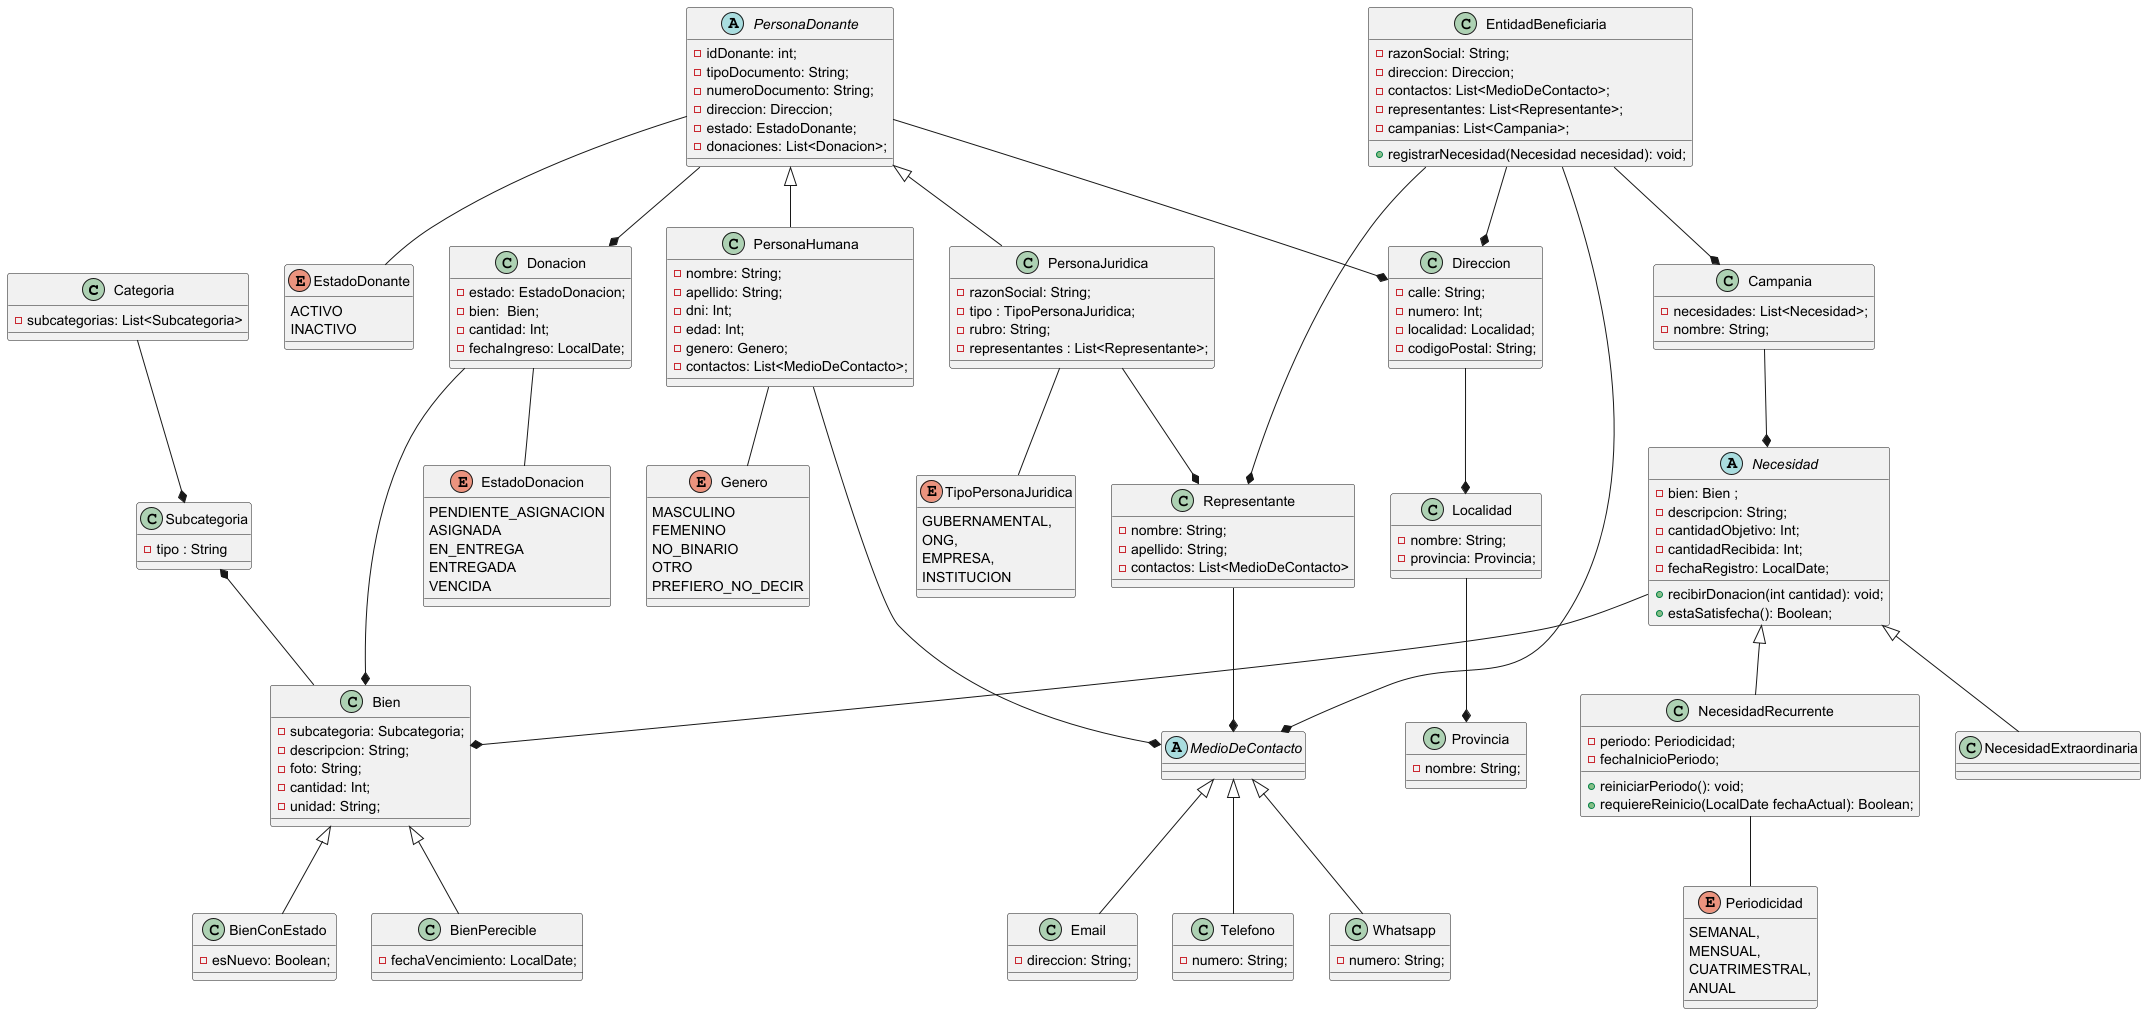

The diagram above was rendered by PlantUML. Its source (embedded in the PNG):
@startuml diagrama-De-Clases

class Categoria{
  - subcategorias: List<Subcategoria>
}

class Subcategoria{
  - tipo : String
}

abstract class MedioDeContacto{

}

class Email{
    - direccion: String;
}

class Telefono{
    - numero: String;
}

class Whatsapp{
    - numero: String;
}

class Bien{
    - subcategoria: Subcategoria;
    - descripcion: String;
    - foto: String;
    - cantidad: Int;
    - unidad: String; 
}

class BienConEstado{
    - esNuevo: Boolean;
}

class BienPerecible{
    - fechaVencimiento: LocalDate;
}

class Donacion{
    - estado: EstadoDonacion;
    - bien:  Bien;
    - cantidad: Int;
    - fechaIngreso: LocalDate;
}

enum EstadoDonacion{
    PENDIENTE_ASIGNACION
    ASIGNADA
    EN_ENTREGA
    ENTREGADA
    VENCIDA
}

enum EstadoDonante{
    ACTIVO
    INACTIVO
}

enum Genero{
    MASCULINO
    FEMENINO
    NO_BINARIO
    OTRO
    PREFIERO_NO_DECIR
}

abstract class PersonaDonante{
    - idDonante: int;
    - tipoDocumento: String;
    - numeroDocumento: String;
    - direccion: Direccion;
    - estado: EstadoDonante;
    - donaciones: List<Donacion>;
}

class PersonaHumana{
    - nombre: String;
    - apellido: String;
    - dni: Int;
    - edad: Int;
    - genero: Genero;
    - contactos: List<MedioDeContacto>;
}

class PersonaJuridica{
    - razonSocial: String;
    - tipo : TipoPersonaJuridica;
    - rubro: String;
    - representantes : List<Representante>; 
}

class Representante{
    - nombre: String;
    - apellido: String;
    - contactos: List<MedioDeContacto>
}

enum TipoPersonaJuridica {
    GUBERNAMENTAL,
    ONG,
    EMPRESA,
    INSTITUCION
}

class Direccion{
    - calle: String;
    - numero: Int;
    - localidad: Localidad;
    - codigoPostal: String;
}

class Localidad{
- nombre: String;
- provincia: Provincia;
}

class Provincia{
- nombre: String;
}

class EntidadBeneficiaria{
    - razonSocial: String;
    - direccion: Direccion;
    - contactos: List<MedioDeContacto>;
    - representantes: List<Representante>;
    - campanias: List<Campania>;

    + registrarNecesidad(Necesidad necesidad): void;
}

abstract class Necesidad{
    - bien: Bien ;
    - descripcion: String;
    - cantidadObjetivo: Int;
    - cantidadRecibida: Int;
    - fechaRegistro: LocalDate;

    + recibirDonacion(int cantidad): void;
    + estaSatisfecha(): Boolean;
}

class NecesidadExtraordinaria{

}

class NecesidadRecurrente{
    - periodo: Periodicidad;
    - fechaInicioPeriodo;

    + reiniciarPeriodo(): void;
    + requiereReinicio(LocalDate fechaActual): Boolean;
}

enum Periodicidad{
    SEMANAL,
    MENSUAL,
    CUATRIMESTRAL,
    ANUAL
}

class Campania{
    - necesidades: List<Necesidad>;
    - nombre: String;
}

Campania --* Necesidad


Bien <|-- BienConEstado
Bien <|-- BienPerecible


Donacion --* Bien
Donacion -- EstadoDonacion


PersonaDonante <|-- PersonaHumana
PersonaDonante <|-- PersonaJuridica
PersonaHumana --* MedioDeContacto
PersonaDonante --* Direccion
PersonaDonante -- EstadoDonante
PersonaDonante --* Donacion

MedioDeContacto <|-- Email
MedioDeContacto <|-- Telefono
MedioDeContacto <|-- Whatsapp

Representante --* MedioDeContacto

Necesidad <|-- NecesidadExtraordinaria
Necesidad <|-- NecesidadRecurrente
Necesidad --* Bien


NecesidadRecurrente -- Periodicidad

PersonaJuridica -- TipoPersonaJuridica
PersonaJuridica --* Representante

PersonaHumana -- Genero

EntidadBeneficiaria --* Direccion
EntidadBeneficiaria --* Representante
EntidadBeneficiaria --* MedioDeContacto
EntidadBeneficiaria --* Campania

Direccion --* Localidad
Localidad --* Provincia

Categoria --* Subcategoria
Subcategoria *-- Bien

@enduml